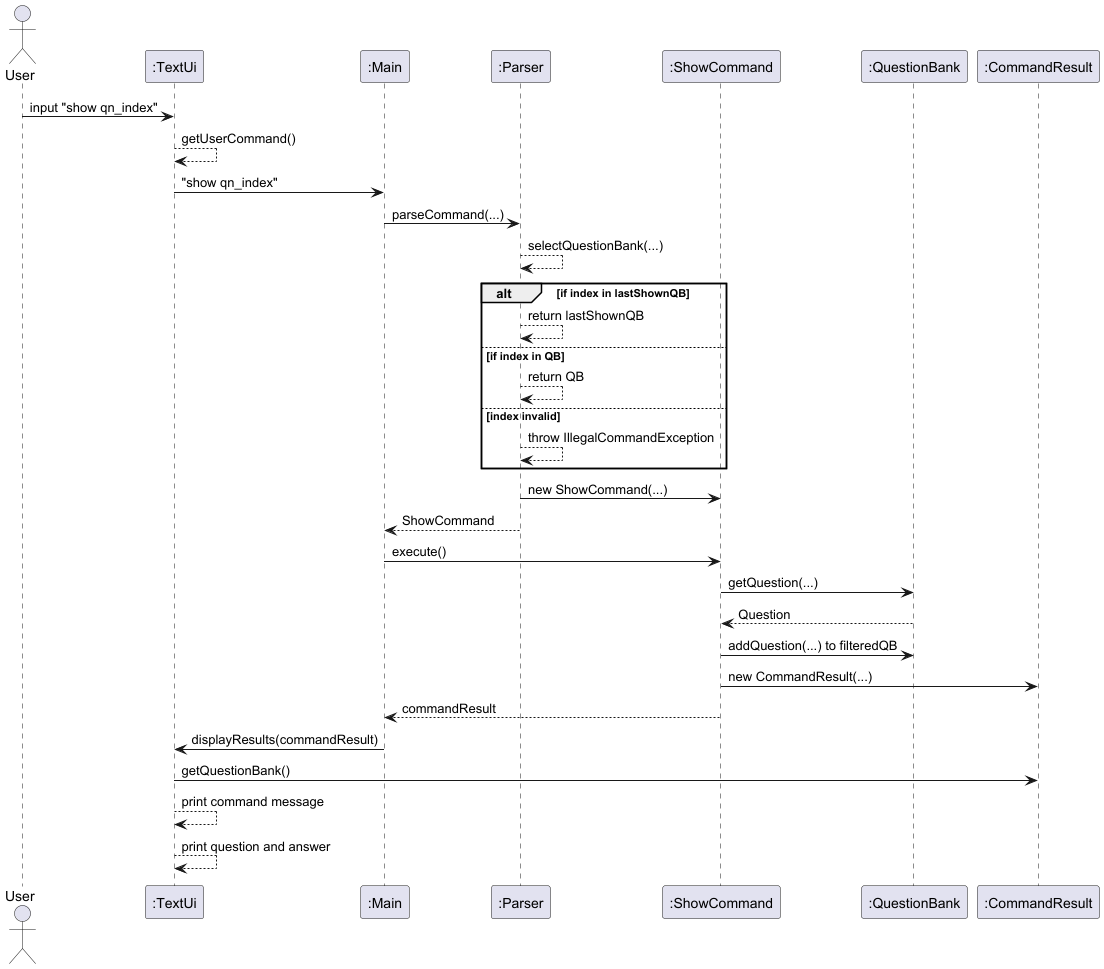

The diagram above was rendered by PlantUML. Its source (embedded in the PNG):
@startuml
actor User
participant ":TextUi" as UI
participant ":Main" as Main
participant ":Parser" as Parser
participant ":ShowCommand" as ShowCmd
participant ":QuestionBank" as QB
participant ":CommandResult" as Result

User -> UI : input "show qn_index"
UI --> UI : getUserCommand()
UI -> Main : "show qn_index"

Main -> Parser : parseCommand(...)
Parser --> Parser : selectQuestionBank(...)
alt if index in lastShownQB
    Parser --> Parser : return lastShownQB
else if index in QB
    Parser --> Parser : return QB
else index invalid
    Parser --> Parser : throw IllegalCommandException
end
Parser -> ShowCmd : new ShowCommand(...)
Parser --> Main : ShowCommand

Main -> ShowCmd : execute()
ShowCmd -> QB : getQuestion(...)
QB --> ShowCmd : Question
ShowCmd -> QB : addQuestion(...) to filteredQB

ShowCmd -> Result : new CommandResult(...)
ShowCmd --> Main : commandResult

Main -> UI : displayResults(commandResult)
UI -> Result : getQuestionBank()
UI --> UI : print command message
UI --> UI : print question and answer
@enduml